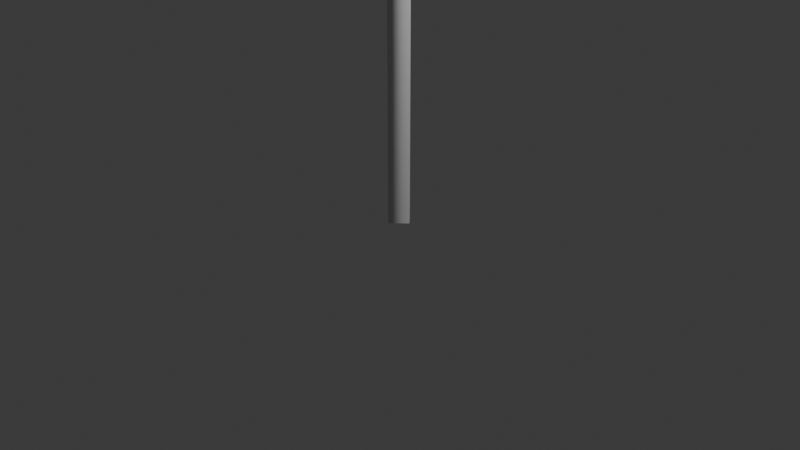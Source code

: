# Source: tree_3_thin.blend  (saved by Blender 4.5.91; exported with 4.5.12 LTS)
import bpy
from mathutils import Matrix  # noqa: F401  (used for matrix-valued properties, if any)

bpy.ops.wm.read_factory_settings(use_empty=True)
scene = bpy.context.scene
scene.name = 'Scene'

# ---- collections
col_collection = bpy.data.collections.new('Collection'); scene.collection.children.link(col_collection)

# ---- node groups
ng_tree = bpy.data.node_groups.new('Tree', 'GeometryNodeTree')
_s = ng_tree.interface.new_socket(name='Geometry', in_out='OUTPUT', socket_type='NodeSocketGeometry')
_s = ng_tree.interface.new_socket(name='Geometry', in_out='INPUT', socket_type='NodeSocketGeometry')
_s = ng_tree.interface.new_socket(name='Branch Length', in_out='INPUT', socket_type='NodeSocketFloat')
_s.default_value = 0.75
_s.min_value = 0.0
_s.max_value = 1.0
_s = ng_tree.interface.new_socket(name='Thickness', in_out='INPUT', socket_type='NodeSocketFloat')
_s.subtype = 'DISTANCE'
_s.default_value = 1.0
_s.min_value = 0.5
_s.max_value = 5.0
_s.description = 'Distance of the points from the origin'
_s = ng_tree.interface.new_socket(name='Iterations', in_out='INPUT', socket_type='NodeSocketInt')
_s.default_value = 4
_s.min_value = 1
_s.max_value = 6
_s = ng_tree.interface.new_socket(name='Height', in_out='INPUT', socket_type='NodeSocketVector')
_s.subtype = 'TRANSLATION'
_s.default_value = (0.0, 0.0, 2.0)
_s.min_value = 0.0
_s.max_value = 6.0
_s.default_attribute_name = 'Z'
ng_tree.is_modifier = True
# nodes of 'Tree' reference scene objects; filled in after objects exist

# ---- world
world_world = bpy.data.worlds.new('World'); scene.world = world_world
world_world.use_nodes = True; world_world.node_tree.nodes.clear()
_N = world_world.node_tree.nodes; _L = world_world.node_tree.links
n0 = _N.new('ShaderNodeOutputWorld'); n0.name = 'World Output'; n0.location = (200, 100)
n1 = _N.new('ShaderNodeBackground'); n1.name = 'Background'; n1.location = (-200, 100)
n1.inputs[0].default_value = (0.05088, 0.05088, 0.05088, 1.0)
_L.new(n1.outputs[0], n0.inputs[0])
n0.is_active_output = True
world_world.color = (0.05088, 0.05088, 0.05088)
world_world.sun_shadow_jitter_overblur = 0.0

# ---- cameras
cam_camera = bpy.data.cameras.new('Camera')
cam_camera.clip_end = 100.0
cam_camera.ortho_scale = 7.314

# ---- lights
light_light = bpy.data.lights.new('Light', 'POINT')
light_light.energy = 1000.0
light_light.shadow_soft_size = 0.1

# ---- meshes
me_cube_001 = bpy.data.meshes.new('Cube.001')
me_cube_001.from_pydata([(-1.0, -1.0, -1.0), (-1.0, -1.0, 1.0), (-1.0, 1.0, -1.0), (-1.0, 1.0, 1.0), (1.0, -1.0, -1.0), (1.0, -1.0, 1.0), (1.0, 1.0, -1.0), (1.0, 1.0, 1.0)], [], [(0, 1, 3, 2), (2, 3, 7, 6), (6, 7, 5, 4), (4, 5, 1, 0), (2, 6, 4, 0), (7, 3, 1, 5)])
_uv = me_cube_001.uv_layers.new(name='UVMap')
_uv.uv.foreach_set('vector', [0.375, 0.0, 0.625, 0.0, 0.625, 0.25, 0.375, 0.25, 0.375, 0.25, 0.625, 0.25, 0.625, 0.5, 0.375, 0.5, 0.375, 0.5, 0.625, 0.5, 0.625, 0.75, 0.375, 0.75, 0.375, 0.75, 0.625, 0.75, 0.625, 1.0, 0.375, 1.0, 0.125, 0.5, 0.375, 0.5, 0.375, 0.75, 0.125, 0.75, 0.625, 0.5, 0.875, 0.5, 0.875, 0.75, 0.625, 0.75])
me_cube_001.update()

# ---- objects
ob_light = bpy.data.objects.new('Light', light_light)
ob_camera = bpy.data.objects.new('Camera', cam_camera)
ob_right = bpy.data.objects.new('Right', None)
ob_left = bpy.data.objects.new('Left', None)
ob_cube = bpy.data.objects.new('Cube', me_cube_001)
ob_right_001 = bpy.data.objects.new('Right.001', None)
_N = ng_tree.nodes; _L = ng_tree.links
n0 = _N.new('NodeGroupOutput'); n0.name = 'Group Output'; n0.location = (2394, -2)
n1 = _N.new('GeometryNodeCurvePrimitiveLine'); n1.name = 'Curve Line'; n1.location = (-737, 100)
n2 = _N.new('GeometryNodeSetPosition'); n2.name = 'Set Position'; n2.location = (-431, 83)
n3 = _N.new('GeometryNodeCurveEndpointSelection'); n3.name = 'Endpoint Selection'; n3.location = (-434, 191)
n3.inputs[0].default_value = 0
n4 = _N.new('GeometryNodeObjectInfo'); n4.name = 'Object Info'; n4.location = (-732, -176)
n4.inputs[0].default_value = ob_left
n5 = _N.new('GeometryNodeCurvePrimitiveLine'); n5.name = 'Curve Line.001'; n5.location = (-410, -191)
n6 = _N.new('GeometryNodeSetPosition'); n6.name = 'Set Position.001'; n6.location = (-104, -209)
n7 = _N.new('GeometryNodeCurveEndpointSelection'); n7.name = 'Endpoint Selection.001'; n7.location = (-108, -100)
n7.inputs[0].default_value = 0
n8 = _N.new('GeometryNodeObjectInfo'); n8.name = 'Object Info.001'; n8.location = (-405, -468)
n8.inputs[0].default_value = ob_right
n9 = _N.new('GeometryNodeJoinGeometry'); n9.name = 'Join Geometry'; n9.location = (287, -30)
n10 = _N.new('GeometryNodeRepeatInput'); n10.name = 'Repeat Input'; n10.location = (474, 225)
n10.inputs[3].default_value = (1.0, 1.0, 1.0)
n11 = _N.new('GeometryNodeRepeatOutput'); n11.name = 'Repeat Output'; n11.location = (1477, 18)
n11.repeat_items.clear()
_it = n11.repeat_items.new('GEOMETRY', 'Geometry')
_it = n11.repeat_items.new('GEOMETRY', 'Joined Branches')
_it = n11.repeat_items.new('VECTOR', 'Scale')
n12 = _N.new('GeometryNodeCurvePrimitiveLine'); n12.name = 'Curve Line.002'; n12.location = (-166, 277)
n12.inputs[1].default_value = (0.0, 0.0, 3.0)
n13 = _N.new('GeometryNodeInstanceOnPoints'); n13.name = 'Instance on Points'; n13.location = (980, 540)
n14 = _N.new('GeometryNodeCurveEndpointSelection'); n14.name = 'Endpoint Selection.002'; n14.location = (977, 654)
n14.inputs[0].default_value = 0
n15 = _N.new('GeometryNodeJoinGeometry'); n15.name = 'Join Geometry.001'; n15.location = (987, 173)
n16 = _N.new('GeometryNodeRealizeInstances'); n16.name = 'Realize Instances'; n16.location = (1227, 492)
n17 = _N.new('ShaderNodeVectorMath'); n17.name = 'Vector Math'; n17.location = (958, 60)
n17.operation = 'SCALE'
n18 = _N.new('GeometryNodeInputTangent'); n18.name = 'Curve Tangent'; n18.location = (428, 478)
n19 = _N.new('FunctionNodeAlignEulerToVector'); n19.name = 'Align Euler to Vector'; n19.location = (639, 546)
n19.axis = 'Z'
n20 = _N.new('GeometryNodeCurvePrimitiveLine'); n20.name = 'Curve Line.003'; n20.location = (-137, -447)
n21 = _N.new('GeometryNodeSetPosition'); n21.name = 'Set Position.002'; n21.location = (169, -464)
n22 = _N.new('GeometryNodeCurveEndpointSelection'); n22.name = 'Endpoint Selection.003'; n22.location = (166, -356)
n22.inputs[0].default_value = 0
n23 = _N.new('GeometryNodeObjectInfo'); n23.name = 'Object Info.002'; n23.location = (-132, -723)
n23.inputs[0].default_value = ob_right_001
n24 = _N.new('GeometryNodeCurvePrimitiveCircle'); n24.name = 'Curve Circle'; n24.location = (1751, -67)
n24.inputs[0].default_value = 4
n25 = _N.new('GeometryNodeCurveToMesh'); n25.name = 'Curve to Mesh'; n25.location = (2012, 33)
n25.inputs[2].default_value = 0.15
n25.inputs[3].default_value = True
n26 = _N.new('GeometryNodeJoinGeometry'); n26.name = 'Join Geometry.002'; n26.location = (1760, 76)
n27 = _N.new('NodeGroupInput'); n27.name = 'Group Input'; n27.location = (474, -213)
n28 = _N.new('GeometryNodeTransform'); n28.name = 'Transform Geometry'; n28.location = (154, 287)
n29 = _N.new('GeometryNodeRealizeInstances'); n29.name = 'Realize Instances.001'; n29.location = (2214, 21)
n10.pair_with_output(n11)
_L.new(n1.outputs[0], n2.inputs[0])
_L.new(n3.outputs[0], n2.inputs[1])
_L.new(n4.outputs[1], n2.inputs[2])
_L.new(n5.outputs[0], n6.inputs[0])
_L.new(n7.outputs[0], n6.inputs[1])
_L.new(n8.outputs[1], n6.inputs[2])
_L.new(n6.outputs[0], n9.inputs[0])
_L.new(n2.outputs[0], n9.inputs[0])
_L.new(n16.outputs[0], n11.inputs[0])
_L.new(n28.outputs[0], n10.inputs[1])
_L.new(n10.outputs[1], n13.inputs[0])
_L.new(n9.outputs[0], n13.inputs[2])
_L.new(n14.outputs[0], n13.inputs[1])
_L.new(n15.outputs[0], n11.inputs[1])
_L.new(n10.outputs[2], n15.inputs[0])
_L.new(n10.outputs[1], n15.inputs[0])
_L.new(n13.outputs[0], n16.inputs[0])
_L.new(n17.outputs[0], n11.inputs[2])
_L.new(n10.outputs[3], n17.inputs[0])
_L.new(n10.outputs[3], n13.inputs[6])
_L.new(n19.outputs[0], n13.inputs[5])
_L.new(n18.outputs[0], n19.inputs[2])
_L.new(n20.outputs[0], n21.inputs[0])
_L.new(n22.outputs[0], n21.inputs[1])
_L.new(n23.outputs[1], n21.inputs[2])
_L.new(n21.outputs[0], n9.inputs[0])
_L.new(n24.outputs[0], n25.inputs[1])
_L.new(n29.outputs[0], n0.inputs[0])
_L.new(n11.outputs[0], n26.inputs[0])
_L.new(n11.outputs[1], n26.inputs[0])
_L.new(n26.outputs[0], n25.inputs[0])
_L.new(n27.outputs[1], n17.inputs[3])
_L.new(n27.outputs[2], n24.inputs[4])
_L.new(n27.outputs[3], n10.inputs[0])
_L.new(n12.outputs[0], n28.inputs[0])
_L.new(n27.outputs[4], n28.inputs[3])
_L.new(n25.outputs[0], n29.inputs[0])
n0.is_active_output = True

# ---- transforms, parenting, visibility, modifiers, constraints
ob_light.location = (4.076, 1.005, 7.088)
ob_light.rotation_euler = (0.6503, 0.05522, 1.866)
ob_light.lock_rotations_4d = False
ob_light.empty_display_type = 'ARROWS'
ob_light.color = (0.0, 0.0, 0.0, 0.0)
ob_light.lineart.crease_threshold = 0.0
ob_camera.location = (7.359, -6.926, 4.958)
ob_camera.rotation_euler = (1.109, 0.0, 0.8149)
ob_camera.lock_rotations_4d = False
ob_camera.empty_display_type = 'ARROWS'
ob_camera.color = (0.0, 0.0, 0.0, 0.0)
ob_camera.display_type = 'WIRE'
ob_camera.lineart.crease_threshold = 0.0
ob_right.location = (6.553, 3.929, 8.206)
ob_right.empty_display_type = 'SPHERE'
ob_left.location = (-4.32, 2.627, 5.593)
ob_left.empty_display_type = 'SPHERE'
ob_cube.location = (0.0, 0.0, 0.0)
_m = ob_cube.modifiers.new('GeometryNodes', 'NODES')
_m.node_group = ng_tree
_gi = [s.identifier for s in ng_tree.interface.items_tree if s.item_type == 'SOCKET' and s.in_out == 'INPUT']
_m[_gi[3]] = 3  # Iterations
ob_right_001.location = (-0.6517, -5.115, 6.354)
ob_right_001.empty_display_type = 'SPHERE'

# ---- collection membership
col_collection.objects.link(ob_light)
col_collection.objects.link(ob_camera)
col_collection.objects.link(ob_right)
col_collection.objects.link(ob_left)
col_collection.objects.link(ob_cube)
col_collection.objects.link(ob_right_001)

# ---- scene / render settings (as saved in the file)
scene.camera = ob_camera
scene.frame_start = 1; scene.frame_end = 250; scene.frame_set(1)
scene.render.engine = 'BLENDER_EEVEE_NEXT'
bpy.context.view_layer.update()
